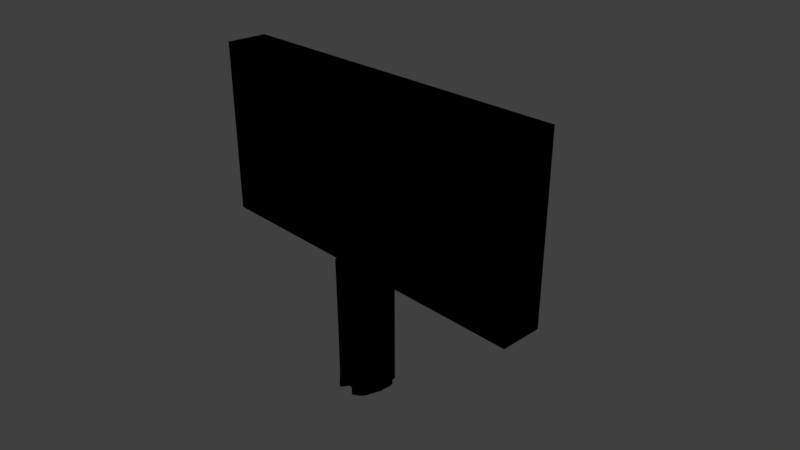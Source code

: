# Source: woodensignattack.blend  (saved by Blender 2.79.0; exported with 4.5.12 LTS)
import bpy
from mathutils import Matrix  # noqa: F401  (used for matrix-valued properties, if any)

bpy.ops.wm.read_factory_settings(use_empty=True)
scene = bpy.context.scene
scene.name = 'Scene'

# ---- collections
col_collection_1 = bpy.data.collections.new('Collection 1'); scene.collection.children.link(col_collection_1)

# ---- materials (node trees are filled in below, after node groups)
mat_wood = bpy.data.materials.new('wood')
mat_wood.alpha_threshold = 0.0
mat_wood.use_transparent_shadow = False
mat_wood.roughness = 0.5

# ---- material node trees
mat_wood.use_nodes = True; mat_wood.node_tree.nodes.clear()
_N = mat_wood.node_tree.nodes; _L = mat_wood.node_tree.links
n0 = _N.new('NodeUndefined'); n0.name = 'Output'; n0.location = (300, 300)
n0.inputs[1].default_value = 1.0
n1 = _N.new('NodeUndefined'); n1.name = 'Material'; n1.location = (10, 300)
n1.inputs[0].default_value = (0.5562, 0.8, 0.7544, 1.0)
n1.inputs[1].default_value = (1.0, 1.0, 1.0, 1.0)
n1.inputs[2].default_value = 0.8
n1.inputs[3].default_value = (0.0, 0.0, 0.0)
_L.new(n1.outputs[0], n0.inputs[0])

# ---- world
world_world = bpy.data.worlds.new('World'); scene.world = world_world
world_world.color = (0.05088, 0.05088, 0.05088)
world_world.use_sun_shadow = False
world_world.sun_shadow_jitter_overblur = 0.0
world_world.cycles.sampling_method = 'MANUAL'

# ---- cameras
cam_camera = bpy.data.cameras.new('Camera')
cam_camera.clip_end = 100.0
cam_camera.lens = 35.0
cam_camera.sensor_width = 32.0
cam_camera.sensor_height = 18.0
cam_camera.ortho_scale = 7.314
cam_camera.dof.focus_distance = 0.0
cam_camera.dof.aperture_fstop = 128.0

# ---- lights
light_lamp = bpy.data.lights.new('Lamp', 'POINT')
light_lamp.transmission_factor = 0.0
light_lamp.cutoff_distance = 30.0
light_lamp.energy = 100.0
light_lamp.shadow_buffer_clip_start = 1.001
light_lamp.shadow_soft_size = 0.1
light_lamp.shadow_maximum_resolution = 0.006
light_lamp.use_absolute_resolution = True

# ---- meshes
me_cylinder = bpy.data.meshes.new('Cylinder')
me_cylinder.from_pydata([(0.05862, 0.2687, -1.006), (4.261e-08, 0.2125, 0.2002), (0.03985, 0.2084, -1.054), (0.09994, 0.2644, 0.2941), (0.07818, 0.1963, -1.054), (0.1397, 0.2519, 0.2941), (0.1135, 0.1767, -1.054), (0.1763, 0.2315, 0.2941), (0.2084, 0.2041, -1.006), (0.2084, 0.2041, 0.2941), (0.1699, 0.1181, -1.054), (0.1699, 0.1181, 0.2002), (0.2543, 0.1326, -1.006), (0.1887, 0.08132, 0.2002), (0.2664, 0.09132, -1.006), (0.2004, 0.04146, 0.2002), (0.2043, 2.669e-07, -1.054), (0.2704, 0.04834, 0.2941), (0.2664, 0.005353, -1.006), (0.2664, 0.005353, 0.2941), (0.2543, -0.03598, -1.006), (0.2543, -0.03598, 0.2941), (0.1699, -0.1181, -1.054), (0.2347, -0.07407, 0.2941), (0.1445, -0.1503, -1.054), (0.2084, -0.1075, 0.2941), (0.1763, -0.1349, -1.006), (0.1763, -0.1349, 0.2941), (0.07818, -0.1963, -1.054), (0.07818, -0.1963, 0.2002), (0.09994, -0.1678, -1.006), (0.03985, -0.2084, 0.2002), (0.05862, -0.172, -1.006), (0.05862, -0.172, 0.2941), (0.0173, -0.1678, -1.006), (0.0173, -0.1678, 0.2941), (-0.07818, -0.1963, -1.054), (-0.07818, -0.1963, 0.2002), (-0.1135, -0.1767, -1.054), (-0.05906, -0.1349, 0.2941), (-0.09116, -0.1075, -1.006), (-0.1445, -0.1503, 0.2002), (-0.1699, -0.1181, -1.054), (-0.1175, -0.07407, 0.2941), (-0.1887, -0.08132, -1.054), (-0.1371, -0.03598, 0.2941), (-0.1491, 0.005353, -1.006), (-0.1491, 0.005353, 0.2941), (-0.2043, 4.56e-07, -1.054), (-0.2043, 4.56e-07, 0.2002), (-0.2004, 0.04146, -1.054), (-0.2004, 0.04146, 0.2002), (-0.1371, 0.1326, -1.006), (-0.1371, 0.1326, 0.2941), (-0.1175, 0.1707, -1.006), (-0.1699, 0.1181, 0.2002), (-0.09116, 0.2041, -1.006), (-0.1445, 0.1503, 0.2002), (-0.1135, 0.1767, -1.054), (-0.1135, 0.1767, 0.2002), (-0.07818, 0.1963, -1.054), (-0.02244, 0.2519, 0.2941), (-0.03985, 0.2084, -1.054), (0.0173, 0.2644, 0.2941), (-1.42, 0.1435, 0.305), (-1.42, 0.1435, 1.704), (-1.42, -0.05834, 0.305), (-1.42, -0.05834, 1.704), (1.621, 0.1435, 0.305), (1.621, 0.1435, 1.704), (1.621, -0.05834, 0.305), (1.621, -0.05834, 1.704), (0.05732, 0.1207, -0.9817), (0.002078, 0.06365, 0.1817), (0.0102, 0.08897, -0.9682), (0.07857, 0.152, 0.1972), (0.03474, 0.09986, -0.9476), (0.1007, 0.1466, 0.1946), (0.07859, 0.07267, -0.9516), (0.1542, 0.1233, 0.1926), (0.08882, 0.1298, -0.9545), (0.1659, 0.1184, 0.1786), (0.05398, 0.06378, -0.9757), (0.0593, 0.08875, 0.1032), (0.1705, 0.02782, -0.9393), (0.1266, 0.006058, 0.08634), (0.1393, 0.06983, -0.9295), (0.0662, 0.01686, 0.1378), (0.08253, -0.06147, -0.9915), (0.1843, -0.0368, 0.2056), (0.1431, -0.05585, -0.9465), (0.1776, -0.03149, 0.1789), (0.1492, 0.02531, -0.9185), (0.1618, 0.01478, 0.1875), (0.08756, -0.04992, -0.9486), (0.153, -0.004496, 0.1893), (0.02845, -0.08377, -0.9859), (0.1111, -0.0666, 0.1875), (0.04633, -0.06334, -0.9841), (0.08669, -0.09404, 0.1809), (0.06364, -0.05917, -0.9949), (0.08222, -0.08029, 0.1052), (0.2125, -0.07976, -0.9605), (0.1596, -0.1274, 0.1603), (0.1121, -0.08352, -0.8976), (0.09655, -0.05919, 0.2028), (0.001878, -0.04675, -0.919), (0.01938, -0.06203, 0.1877), (-0.01733, -0.1205, -0.9397), (0.002903, -0.07406, 0.1689), (-0.005302, -0.1202, -0.9667), (0.05211, -0.06591, 0.2207), (0.01366, -0.005385, -0.9732), (-0.03662, -0.04822, 0.1788), (-0.06638, -0.05228, -0.9675), (-0.0199, -0.02185, 0.1929), (-0.07629, -0.05595, -0.9579), (-0.03049, -0.02507, 0.1891), (-0.05161, 0.109, -0.9589), (-0.04718, 0.0164, 0.1846), (-0.1032, 0.05078, -0.9554), (-0.1382, 0.115, 0.1301), (-0.09694, 0.009608, -0.9501), (-0.08164, -0.008625, 0.1234), (-0.02906, 0.1262, -0.9024), (-0.009391, 0.09607, 0.2244), (-0.02206, 0.1674, -0.8906), (-0.02945, 0.1424, 0.1534), (-0.0679, 0.061, -0.9679), (-0.1059, 0.05614, 0.08996), (-0.06243, 0.05178, -0.9884), (-0.07687, 0.05984, 0.1136), (-0.02916, 0.1013, -0.9487), (0.02608, 0.1527, 0.1925), (-0.01757, 0.1058, -0.9468), (0.05334, 0.1412, 0.2165), (-1.507, 0.2301, 0.2184), (-1.507, 0.2301, 1.791), (-1.507, -0.1449, 0.2184), (-1.507, -0.1449, 1.791), (1.707, 0.2301, 0.2184), (1.707, 0.2301, 1.791), (1.707, -0.1449, 0.2184), (1.707, -0.1449, 1.791)], [], [(0, 1, 3, 2), (2, 3, 5, 4), (4, 5, 7, 6), (6, 7, 9, 8), (8, 9, 11, 10), (10, 11, 13, 12), (12, 13, 15, 14), (14, 15, 17, 16), (16, 17, 19, 18), (18, 19, 21, 20), (20, 21, 23, 22), (22, 23, 25, 24), (24, 25, 27, 26), (26, 27, 29, 28), (28, 29, 31, 30), (30, 31, 33, 32), (32, 33, 35, 34), (34, 35, 37, 36), (36, 37, 39, 38), (38, 39, 41, 40), (40, 41, 43, 42), (42, 43, 45, 44), (44, 45, 47, 46), (46, 47, 49, 48), (48, 49, 51, 50), (50, 51, 53, 52), (52, 53, 55, 54), (54, 55, 57, 56), (56, 57, 59, 58), (58, 59, 61, 60), (3, 1, 63, 61, 59, 57, 55, 53, 51, 49, 47, 45, 43, 41, 39, 37, 35, 33, 31, 29, 27, 25, 23, 21, 19, 17, 15, 13, 11, 9, 7, 5), (60, 61, 63, 62), (62, 63, 1, 0), (0, 2, 4, 6, 8, 10, 12, 14, 16, 18, 20, 22, 24, 26, 28, 30, 32, 34, 36, 38, 40, 42, 44, 46, 48, 50, 52, 54, 56, 58, 60, 62), (64, 65, 67, 66), (66, 67, 71, 70), (70, 71, 69, 68), (68, 69, 65, 64), (66, 70, 68, 64), (71, 67, 65, 69), (72, 74, 75, 73), (74, 76, 77, 75), (76, 78, 79, 77), (78, 80, 81, 79), (80, 82, 83, 81), (82, 84, 85, 83), (84, 86, 87, 85), (86, 88, 89, 87), (88, 90, 91, 89), (90, 92, 93, 91), (92, 94, 95, 93), (94, 96, 97, 95), (96, 98, 99, 97), (98, 100, 101, 99), (100, 102, 103, 101), (102, 104, 105, 103), (104, 106, 107, 105), (106, 108, 109, 107), (108, 110, 111, 109), (110, 112, 113, 111), (112, 114, 115, 113), (114, 116, 117, 115), (116, 118, 119, 117), (118, 120, 121, 119), (120, 122, 123, 121), (122, 124, 125, 123), (124, 126, 127, 125), (126, 128, 129, 127), (128, 130, 131, 129), (130, 132, 133, 131), (75, 77, 79, 81, 83, 85, 87, 89, 91, 93, 95, 97, 99, 101, 103, 105, 107, 109, 111, 113, 115, 117, 119, 121, 123, 125, 127, 129, 131, 133, 135, 73), (132, 134, 135, 133), (134, 72, 73, 135), (72, 134, 132, 130, 128, 126, 124, 122, 120, 118, 116, 114, 112, 110, 108, 106, 104, 102, 100, 98, 96, 94, 92, 90, 88, 86, 84, 82, 80, 78, 76, 74), (136, 138, 139, 137), (138, 142, 143, 139), (142, 140, 141, 143), (140, 136, 137, 141), (138, 136, 140, 142), (143, 141, 137, 139)])
me_cylinder.polygons.foreach_set('use_smooth', [True] * 80)
_uv = me_cylinder.uv_layers.new(name='UVMap')
_uv.uv.foreach_set('vector', [0.0, 0.0, 1.0, 0.0, 1.0, 1.0, 0.0, 1.0, 0.0, 0.0, 1.0, 0.0, 1.0, 1.0, 0.0, 1.0, 0.0, 0.0, 1.0, 0.0, 1.0, 1.0, 0.0, 1.0, 0.0, 0.0, 1.0, 0.0, 1.0, 1.0, 0.0, 1.0, 0.0, 0.0, 1.0, 0.0, 1.0, 1.0, 0.0, 1.0, 0.0, 0.0, 1.0, 0.0, 1.0, 1.0, 0.0, 1.0, 0.0, 0.0, 1.0, 0.0, 1.0, 1.0, 0.0, 1.0, 0.0, 0.0, 1.0, 0.0, 1.0, 1.0, 0.0, 1.0, 0.0, 0.0, 1.0, 0.0, 1.0, 1.0, 0.0, 1.0, 0.0, 0.0, 1.0, 0.0, 1.0, 1.0, 0.0, 1.0, 0.0, 0.0, 1.0, 0.0, 1.0, 1.0, 0.0, 1.0, 0.0, 0.0, 1.0, 0.0, 1.0, 1.0, 0.0, 1.0, 0.0, 0.0, 1.0, 0.0, 1.0, 1.0, 0.0, 1.0, 0.0, 0.0, 1.0, 0.0, 1.0, 1.0, 0.0, 1.0, 0.0, 0.0, 1.0, 0.0, 1.0, 1.0, 0.0, 1.0, 0.0, 0.0, 1.0, 0.0, 1.0, 1.0, 0.0, 1.0, 0.0, 0.0, 1.0, 0.0, 1.0, 1.0, 0.0, 1.0, 0.0, 0.0, 1.0, 0.0, 1.0, 1.0, 0.0, 1.0, 0.0, 0.0, 1.0, 0.0, 1.0, 1.0, 0.0, 1.0, 0.0, 0.0, 1.0, 0.0, 1.0, 1.0, 0.0, 1.0, 0.0, 0.0, 1.0, 0.0, 1.0, 1.0, 0.0, 1.0, 0.0, 0.0, 1.0, 0.0, 1.0, 1.0, 0.0, 1.0, 0.0, 0.0, 1.0, 0.0, 1.0, 1.0, 0.0, 1.0, 0.0, 0.0, 1.0, 0.0, 1.0, 1.0, 0.0, 1.0, 0.0, 0.0, 1.0, 0.0, 1.0, 1.0, 0.0, 1.0, 0.0, 0.0, 1.0, 0.0, 1.0, 1.0, 0.0, 1.0, 0.0, 0.0, 1.0, 0.0, 1.0, 1.0, 0.0, 1.0, 0.0, 0.0, 1.0, 0.0, 1.0, 1.0, 0.0, 1.0, 0.0, 0.0, 1.0, 0.0, 1.0, 1.0, 0.0, 1.0, 0.0, 0.0, 1.0, 0.0, 1.0, 1.0, 0.0, 1.0, 0.5, 1.0, 0.5975, 0.9904, 0.6913, 0.9619, 0.7778, 0.9157, 0.8536, 0.8536, 0.9157, 0.7778, 0.9619, 0.6913, 0.9904, 0.5975, 1.0, 0.5, 0.9904, 0.4025, 0.9619, 0.3087, 0.9157, 0.2222, 0.8536, 0.1464, 0.7778, 0.08427, 0.6913, 0.03806, 0.5975, 0.009607, 0.5, 0.0, 0.4025, 0.009607, 0.3087, 0.03806, 0.2222, 0.08427, 0.1464, 0.1464, 0.08426, 0.2222, 0.03806, 0.3087, 0.009607, 0.4025, 0.0, 0.5, 0.009607, 0.5975, 0.03806, 0.6913, 0.08427, 0.7778, 0.1464, 0.8536, 0.2222, 0.9157, 0.3087, 0.9619, 0.4025, 0.9904, 0.0, 0.0, 1.0, 0.0, 1.0, 1.0, 0.0, 1.0, 0.0, 0.0, 1.0, 0.0, 1.0, 1.0, 0.0, 1.0, 0.5, 1.0, 0.5975, 0.9904, 0.6913, 0.9619, 0.7778, 0.9157, 0.8536, 0.8536, 0.9157, 0.7778, 0.9619, 0.6913, 0.9904, 0.5975, 1.0, 0.5, 0.9904, 0.4025, 0.9619, 0.3087, 0.9157, 0.2222, 0.8536, 0.1464, 0.7778, 0.08427, 0.6913, 0.03806, 0.5975, 0.009607, 0.5, 0.0, 0.4025, 0.009607, 0.3087, 0.03806, 0.2222, 0.08427, 0.1464, 0.1464, 0.08426, 0.2222, 0.03806, 0.3087, 0.009607, 0.4025, 0.0, 0.5, 0.009607, 0.5975, 0.03806, 0.6913, 0.08427, 0.7778, 0.1464, 0.8536, 0.2222, 0.9157, 0.3087, 0.9619, 0.4025, 0.9904, 0.0, 0.0, 1.0, 0.0, 1.0, 1.0, 0.0, 1.0, 0.0, 0.0, 1.0, 0.0, 1.0, 1.0, 0.0, 1.0, 0.0, 0.0, 1.0, 0.0, 1.0, 1.0, 0.0, 1.0, 0.0, 0.0, 1.0, 0.0, 1.0, 1.0, 0.0, 1.0, 0.0, 0.0, 1.0, 0.0, 1.0, 1.0, 0.0, 1.0, 0.0, 0.0, 1.0, 0.0, 1.0, 1.0, 0.0, 1.0, 0.0, 0.0, 1.0, 0.0, 1.0, 1.0, 0.0, 1.0, 0.0, 0.0, 1.0, 0.0, 1.0, 1.0, 0.0, 1.0, 0.0, 0.0, 1.0, 0.0, 1.0, 1.0, 0.0, 1.0, 0.0, 0.0, 1.0, 0.0, 1.0, 1.0, 0.0, 1.0, 0.0, 0.0, 1.0, 0.0, 1.0, 1.0, 0.0, 1.0, 0.0, 0.0, 1.0, 0.0, 1.0, 1.0, 0.0, 1.0, 0.0, 0.0, 1.0, 0.0, 1.0, 1.0, 0.0, 1.0, 0.0, 0.0, 1.0, 0.0, 1.0, 1.0, 0.0, 1.0, 0.0, 0.0, 1.0, 0.0, 1.0, 1.0, 0.0, 1.0, 0.0, 0.0, 1.0, 0.0, 1.0, 1.0, 0.0, 1.0, 0.0, 0.0, 1.0, 0.0, 1.0, 1.0, 0.0, 1.0, 0.0, 0.0, 1.0, 0.0, 1.0, 1.0, 0.0, 1.0, 0.0, 0.0, 1.0, 0.0, 1.0, 1.0, 0.0, 1.0, 0.0, 0.0, 1.0, 0.0, 1.0, 1.0, 0.0, 1.0, 0.0, 0.0, 1.0, 0.0, 1.0, 1.0, 0.0, 1.0, 0.0, 0.0, 1.0, 0.0, 1.0, 1.0, 0.0, 1.0, 0.0, 0.0, 1.0, 0.0, 1.0, 1.0, 0.0, 1.0, 0.0, 0.0, 1.0, 0.0, 1.0, 1.0, 0.0, 1.0, 0.0, 0.0, 1.0, 0.0, 1.0, 1.0, 0.0, 1.0, 0.0, 0.0, 1.0, 0.0, 1.0, 1.0, 0.0, 1.0, 0.0, 0.0, 1.0, 0.0, 1.0, 1.0, 0.0, 1.0, 0.0, 0.0, 1.0, 0.0, 1.0, 1.0, 0.0, 1.0, 0.0, 0.0, 1.0, 0.0, 1.0, 1.0, 0.0, 1.0, 0.0, 0.0, 1.0, 0.0, 1.0, 1.0, 0.0, 1.0, 0.0, 0.0, 1.0, 0.0, 1.0, 1.0, 0.0, 1.0, 0.0, 0.0, 1.0, 0.0, 1.0, 1.0, 0.0, 1.0, 0.0, 0.0, 1.0, 0.0, 1.0, 1.0, 0.0, 1.0, 0.0, 0.0, 1.0, 0.0, 1.0, 1.0, 0.0, 1.0, 0.0, 0.0, 1.0, 0.0, 1.0, 1.0, 0.0, 1.0, 0.0, 0.0, 1.0, 0.0, 1.0, 1.0, 0.0, 1.0, 0.5, 1.0, 0.5975, 0.9904, 0.6913, 0.9619, 0.7778, 0.9157, 0.8536, 0.8536, 0.9157, 0.7778, 0.9619, 0.6913, 0.9904, 0.5975, 1.0, 0.5, 0.9904, 0.4025, 0.9619, 0.3087, 0.9157, 0.2222, 0.8536, 0.1464, 0.7778, 0.08427, 0.6913, 0.03806, 0.5975, 0.009607, 0.5, 0.0, 0.4025, 0.009607, 0.3087, 0.03806, 0.2222, 0.08427, 0.1464, 0.1464, 0.08426, 0.2222, 0.03806, 0.3087, 0.009607, 0.4025, 0.0, 0.5, 0.009607, 0.5975, 0.03806, 0.6913, 0.08427, 0.7778, 0.1464, 0.8536, 0.2222, 0.9157, 0.3087, 0.9619, 0.4025, 0.9904, 0.0, 0.0, 1.0, 0.0, 1.0, 1.0, 0.0, 1.0, 0.0, 0.0, 1.0, 0.0, 1.0, 1.0, 0.0, 1.0, 0.5, 1.0, 0.5975, 0.9904, 0.6913, 0.9619, 0.7778, 0.9157, 0.8536, 0.8536, 0.9157, 0.7778, 0.9619, 0.6913, 0.9904, 0.5975, 1.0, 0.5, 0.9904, 0.4025, 0.9619, 0.3087, 0.9157, 0.2222, 0.8536, 0.1464, 0.7778, 0.08427, 0.6913, 0.03806, 0.5975, 0.009607, 0.5, 0.0, 0.4025, 0.009607, 0.3087, 0.03806, 0.2222, 0.08427, 0.1464, 0.1464, 0.08426, 0.2222, 0.03806, 0.3087, 0.009607, 0.4025, 0.0, 0.5, 0.009607, 0.5975, 0.03806, 0.6913, 0.08427, 0.7778, 0.1464, 0.8536, 0.2222, 0.9157, 0.3087, 0.9619, 0.4025, 0.9904, 0.0, 0.0, 1.0, 0.0, 1.0, 1.0, 0.0, 1.0, 0.0, 0.0, 1.0, 0.0, 1.0, 1.0, 0.0, 1.0, 0.0, 0.0, 1.0, 0.0, 1.0, 1.0, 0.0, 1.0, 0.0, 0.0, 1.0, 0.0, 1.0, 1.0, 0.0, 1.0, 0.0, 0.0, 1.0, 0.0, 1.0, 1.0, 0.0, 1.0, 0.0, 0.0, 1.0, 0.0, 1.0, 1.0, 0.0, 1.0])
me_cylinder.materials.append(None)
me_cylinder.use_remesh_preserve_volume = False
me_cylinder.use_remesh_preserve_attributes = False
me_cylinder.use_mirror_vertex_groups = False
me_cylinder.update()

# ---- objects
ob_cylinder = bpy.data.objects.new('Cylinder', me_cylinder)
ob_lamp = bpy.data.objects.new('Lamp', light_lamp)
ob_camera = bpy.data.objects.new('Camera', cam_camera)

# ---- transforms, parenting, visibility, modifiers, constraints
ob_cylinder.location = (-0.0106, 0.09273, 1.0)
ob_cylinder.lineart.crease_threshold = 0.0
ob_cylinder.material_slots[0].link = 'OBJECT'; ob_cylinder.material_slots[0].material = mat_wood
ob_lamp.location = (4.076, 1.005, 5.904)
ob_lamp.rotation_euler = (0.6503, 0.05522, 1.866)
ob_lamp.lock_rotations_4d = False
ob_lamp.empty_display_type = 'ARROWS'
ob_lamp.color = (0.0, 0.0, 0.0, 0.0)
ob_lamp.lineart.crease_threshold = 0.0
ob_camera.location = (4.909, -4.083, 4.732)
ob_camera.rotation_euler = (1.109, 4.011e-09, 0.8149)
ob_camera.lock_rotations_4d = False
ob_camera.empty_display_type = 'ARROWS'
ob_camera.color = (0.0, 0.0, 0.0, 0.0)
ob_camera.display_type = 'WIRE'
ob_camera.lineart.crease_threshold = 0.0

# ---- collection membership
col_collection_1.objects.link(ob_cylinder)
col_collection_1.objects.link(ob_lamp)
col_collection_1.objects.link(ob_camera)

# ---- scene / render settings (as saved in the file)
scene.camera = ob_camera
scene.frame_start = 1; scene.frame_end = 250; scene.frame_set(1)
scene.render.engine = 'BLENDER_EEVEE_NEXT'
scene.render.resolution_percentage = 50
scene.render.dither_intensity = 0.0
scene.cycles.use_denoising = False
scene.cycles.samples = 128
scene.cycles.sampling_pattern = 'TABULATED_SOBOL'
scene.cycles.use_adaptive_sampling = False
scene.cycles.use_light_tree = False
scene.cycles.blur_glossy = 0.0
scene.cycles.sample_clamp_indirect = 0.0
scene.view_settings.view_transform = 'Standard'
bpy.context.view_layer.update()
